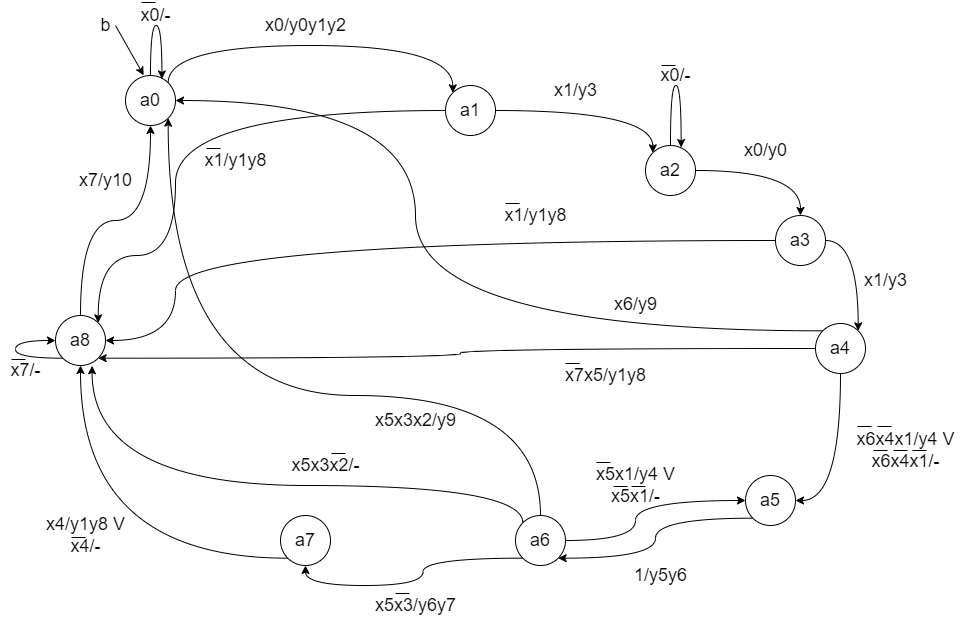

The diagram above was exported from draw.io. Its source (the exported page's mxGraphModel, read from the mxfile embedded in the PNG):
<mxGraphModel dx="1432" dy="1442" grid="1" gridSize="10" guides="1" tooltips="1" connect="1" arrows="1" fold="1" page="1" pageScale="1" pageWidth="1169" pageHeight="827" math="0" shadow="0">
  <root>
    <mxCell id="0" />
    <mxCell id="1" parent="0" />
    <mxCell id="2" style="edgeStyle=orthogonalEdgeStyle;rounded=0;orthogonalLoop=1;jettySize=auto;html=1;exitX=1;exitY=0;exitDx=0;exitDy=0;entryX=0;entryY=0;entryDx=0;entryDy=0;fontSize=18;curved=1;" edge="1" source="3" target="6" parent="1">
      <mxGeometry relative="1" as="geometry">
        <Array as="points">
          <mxPoint x="263" y="110" />
          <mxPoint x="547" y="110" />
        </Array>
      </mxGeometry>
    </mxCell>
    <mxCell id="3" value="&lt;font style=&quot;font-size: 18px;&quot;&gt;a0&lt;/font&gt;" style="ellipse;whiteSpace=wrap;html=1;aspect=fixed;" vertex="1" parent="1">
      <mxGeometry x="220" y="140" width="50" height="50" as="geometry" />
    </mxCell>
    <mxCell id="4" style="edgeStyle=orthogonalEdgeStyle;curved=1;rounded=0;orthogonalLoop=1;jettySize=auto;html=1;exitX=1;exitY=0.5;exitDx=0;exitDy=0;entryX=0;entryY=0;entryDx=0;entryDy=0;fontSize=18;" edge="1" source="6" target="9" parent="1">
      <mxGeometry relative="1" as="geometry" />
    </mxCell>
    <mxCell id="5" style="edgeStyle=orthogonalEdgeStyle;curved=1;rounded=0;orthogonalLoop=1;jettySize=auto;html=1;exitX=0;exitY=0.5;exitDx=0;exitDy=0;entryX=1;entryY=0;entryDx=0;entryDy=0;fontSize=18;" edge="1" source="6" target="33" parent="1">
      <mxGeometry relative="1" as="geometry">
        <Array as="points">
          <mxPoint x="270" y="175" />
          <mxPoint x="270" y="320" />
          <mxPoint x="193" y="320" />
        </Array>
      </mxGeometry>
    </mxCell>
    <mxCell id="6" value="&lt;font style=&quot;font-size: 18px;&quot;&gt;a1&lt;/font&gt;" style="ellipse;whiteSpace=wrap;html=1;aspect=fixed;" vertex="1" parent="1">
      <mxGeometry x="540" y="150" width="50" height="50" as="geometry" />
    </mxCell>
    <mxCell id="7" value="x0/y0y1y2" style="text;html=1;align=center;verticalAlign=middle;resizable=0;points=[];autosize=1;strokeColor=none;fillColor=none;fontSize=18;" vertex="1" parent="1">
      <mxGeometry x="350" y="75" width="100" height="30" as="geometry" />
    </mxCell>
    <mxCell id="8" style="edgeStyle=orthogonalEdgeStyle;curved=1;rounded=0;orthogonalLoop=1;jettySize=auto;html=1;exitX=1;exitY=0.5;exitDx=0;exitDy=0;entryX=0.5;entryY=0;entryDx=0;entryDy=0;fontSize=18;" edge="1" source="9" target="13" parent="1">
      <mxGeometry relative="1" as="geometry" />
    </mxCell>
    <mxCell id="9" value="&lt;font style=&quot;font-size: 18px;&quot;&gt;a2&lt;/font&gt;" style="ellipse;whiteSpace=wrap;html=1;aspect=fixed;" vertex="1" parent="1">
      <mxGeometry x="740" y="210" width="50" height="50" as="geometry" />
    </mxCell>
    <mxCell id="10" value="x1/y3" style="text;html=1;align=center;verticalAlign=middle;resizable=0;points=[];autosize=1;strokeColor=none;fillColor=none;fontSize=18;" vertex="1" parent="1">
      <mxGeometry x="640" y="140" width="60" height="30" as="geometry" />
    </mxCell>
    <mxCell id="11" style="edgeStyle=orthogonalEdgeStyle;curved=1;rounded=0;orthogonalLoop=1;jettySize=auto;html=1;exitX=1;exitY=0.5;exitDx=0;exitDy=0;entryX=1;entryY=0;entryDx=0;entryDy=0;fontSize=18;" edge="1" source="13" target="18" parent="1">
      <mxGeometry relative="1" as="geometry" />
    </mxCell>
    <mxCell id="12" style="edgeStyle=orthogonalEdgeStyle;curved=1;rounded=0;orthogonalLoop=1;jettySize=auto;html=1;exitX=0;exitY=0.5;exitDx=0;exitDy=0;entryX=1;entryY=0.5;entryDx=0;entryDy=0;fontSize=18;" edge="1" source="13" target="33" parent="1">
      <mxGeometry relative="1" as="geometry">
        <Array as="points">
          <mxPoint x="270" y="305" />
          <mxPoint x="270" y="405" />
        </Array>
      </mxGeometry>
    </mxCell>
    <mxCell id="13" value="&lt;font style=&quot;font-size: 18px;&quot;&gt;a3&lt;/font&gt;" style="ellipse;whiteSpace=wrap;html=1;aspect=fixed;" vertex="1" parent="1">
      <mxGeometry x="870" y="280" width="50" height="50" as="geometry" />
    </mxCell>
    <mxCell id="14" value="x0/y0" style="text;html=1;align=center;verticalAlign=middle;resizable=0;points=[];autosize=1;strokeColor=none;fillColor=none;fontSize=18;" vertex="1" parent="1">
      <mxGeometry x="830" y="200" width="60" height="30" as="geometry" />
    </mxCell>
    <mxCell id="15" style="edgeStyle=orthogonalEdgeStyle;curved=1;rounded=0;orthogonalLoop=1;jettySize=auto;html=1;exitX=0.5;exitY=1;exitDx=0;exitDy=0;entryX=1;entryY=0.5;entryDx=0;entryDy=0;fontSize=18;" edge="1" source="18" target="21" parent="1">
      <mxGeometry relative="1" as="geometry" />
    </mxCell>
    <mxCell id="16" style="edgeStyle=orthogonalEdgeStyle;curved=1;rounded=0;orthogonalLoop=1;jettySize=auto;html=1;exitX=0;exitY=0;exitDx=0;exitDy=0;entryX=1;entryY=0.5;entryDx=0;entryDy=0;fontSize=18;" edge="1" source="18" target="3" parent="1">
      <mxGeometry relative="1" as="geometry">
        <Array as="points">
          <mxPoint x="510" y="395" />
          <mxPoint x="510" y="165" />
        </Array>
      </mxGeometry>
    </mxCell>
    <mxCell id="17" style="edgeStyle=orthogonalEdgeStyle;curved=1;rounded=0;orthogonalLoop=1;jettySize=auto;html=1;exitX=0;exitY=0.5;exitDx=0;exitDy=0;entryX=1;entryY=1;entryDx=0;entryDy=0;fontSize=18;" edge="1" source="18" target="33" parent="1">
      <mxGeometry relative="1" as="geometry" />
    </mxCell>
    <mxCell id="18" value="&lt;font style=&quot;font-size: 18px;&quot;&gt;a4&lt;/font&gt;" style="ellipse;whiteSpace=wrap;html=1;aspect=fixed;" vertex="1" parent="1">
      <mxGeometry x="910" y="388" width="50" height="50" as="geometry" />
    </mxCell>
    <mxCell id="19" value="x1/y3" style="text;html=1;align=center;verticalAlign=middle;resizable=0;points=[];autosize=1;strokeColor=none;fillColor=none;fontSize=18;" vertex="1" parent="1">
      <mxGeometry x="950" y="330" width="60" height="30" as="geometry" />
    </mxCell>
    <mxCell id="20" style="edgeStyle=orthogonalEdgeStyle;curved=1;rounded=0;orthogonalLoop=1;jettySize=auto;html=1;exitX=0;exitY=1;exitDx=0;exitDy=0;entryX=1;entryY=1;entryDx=0;entryDy=0;fontSize=18;" edge="1" source="21" target="27" parent="1">
      <mxGeometry relative="1" as="geometry" />
    </mxCell>
    <mxCell id="21" value="&lt;font style=&quot;font-size: 18px;&quot;&gt;a5&lt;/font&gt;" style="ellipse;whiteSpace=wrap;html=1;aspect=fixed;" vertex="1" parent="1">
      <mxGeometry x="840" y="540" width="50" height="50" as="geometry" />
    </mxCell>
    <mxCell id="22" value="x6x4x1/y4 V&lt;br&gt;x6x4x1/-" style="text;html=1;align=center;verticalAlign=middle;resizable=0;points=[];autosize=1;strokeColor=none;fillColor=none;fontSize=18;" vertex="1" parent="1">
      <mxGeometry x="945" y="490" width="110" height="50" as="geometry" />
    </mxCell>
    <mxCell id="23" style="edgeStyle=orthogonalEdgeStyle;curved=1;rounded=0;orthogonalLoop=1;jettySize=auto;html=1;exitX=0;exitY=1;exitDx=0;exitDy=0;entryX=0.5;entryY=1;entryDx=0;entryDy=0;fontSize=18;" edge="1" source="27" target="30" parent="1">
      <mxGeometry relative="1" as="geometry" />
    </mxCell>
    <mxCell id="24" style="edgeStyle=orthogonalEdgeStyle;curved=1;rounded=0;orthogonalLoop=1;jettySize=auto;html=1;exitX=1;exitY=0.5;exitDx=0;exitDy=0;fontSize=18;" edge="1" source="27" target="21" parent="1">
      <mxGeometry relative="1" as="geometry">
        <Array as="points">
          <mxPoint x="730" y="605" />
          <mxPoint x="730" y="565" />
        </Array>
      </mxGeometry>
    </mxCell>
    <mxCell id="25" style="edgeStyle=orthogonalEdgeStyle;curved=1;rounded=0;orthogonalLoop=1;jettySize=auto;html=1;exitX=0.5;exitY=0;exitDx=0;exitDy=0;entryX=1;entryY=1;entryDx=0;entryDy=0;fontSize=18;" edge="1" source="27" target="3" parent="1">
      <mxGeometry relative="1" as="geometry">
        <Array as="points">
          <mxPoint x="635" y="460" />
          <mxPoint x="263" y="460" />
        </Array>
      </mxGeometry>
    </mxCell>
    <mxCell id="26" style="edgeStyle=orthogonalEdgeStyle;curved=1;rounded=0;orthogonalLoop=1;jettySize=auto;html=1;exitX=0;exitY=0;exitDx=0;exitDy=0;entryX=0.731;entryY=1.007;entryDx=0;entryDy=0;entryPerimeter=0;fontSize=18;" edge="1" source="27" target="33" parent="1">
      <mxGeometry relative="1" as="geometry">
        <Array as="points">
          <mxPoint x="617" y="550" />
          <mxPoint x="187" y="550" />
        </Array>
      </mxGeometry>
    </mxCell>
    <mxCell id="27" value="&lt;font style=&quot;font-size: 18px;&quot;&gt;a6&lt;/font&gt;" style="ellipse;whiteSpace=wrap;html=1;aspect=fixed;" vertex="1" parent="1">
      <mxGeometry x="610" y="580" width="50" height="50" as="geometry" />
    </mxCell>
    <mxCell id="28" value="1/y5y6" style="text;html=1;align=center;verticalAlign=middle;resizable=0;points=[];autosize=1;strokeColor=none;fillColor=none;fontSize=18;" vertex="1" parent="1">
      <mxGeometry x="720" y="625" width="70" height="30" as="geometry" />
    </mxCell>
    <mxCell id="29" style="edgeStyle=orthogonalEdgeStyle;curved=1;rounded=0;orthogonalLoop=1;jettySize=auto;html=1;exitX=0;exitY=1;exitDx=0;exitDy=0;entryX=0.5;entryY=1;entryDx=0;entryDy=0;fontSize=18;" edge="1" source="30" target="33" parent="1">
      <mxGeometry relative="1" as="geometry" />
    </mxCell>
    <mxCell id="30" value="&lt;font style=&quot;font-size: 18px;&quot;&gt;a7&lt;/font&gt;" style="ellipse;whiteSpace=wrap;html=1;aspect=fixed;" vertex="1" parent="1">
      <mxGeometry x="375" y="580" width="50" height="50" as="geometry" />
    </mxCell>
    <mxCell id="31" value="x5x3/y6y7" style="text;html=1;align=center;verticalAlign=middle;resizable=0;points=[];autosize=1;strokeColor=none;fillColor=none;fontSize=18;" vertex="1" parent="1">
      <mxGeometry x="460" y="655" width="100" height="30" as="geometry" />
    </mxCell>
    <mxCell id="32" style="edgeStyle=orthogonalEdgeStyle;curved=1;rounded=0;orthogonalLoop=1;jettySize=auto;html=1;exitX=0.5;exitY=0;exitDx=0;exitDy=0;entryX=0.5;entryY=1;entryDx=0;entryDy=0;fontSize=18;" edge="1" source="33" target="3" parent="1">
      <mxGeometry relative="1" as="geometry" />
    </mxCell>
    <mxCell id="33" value="&lt;font style=&quot;font-size: 18px;&quot;&gt;a8&lt;/font&gt;" style="ellipse;whiteSpace=wrap;html=1;aspect=fixed;" vertex="1" parent="1">
      <mxGeometry x="150" y="380" width="50" height="50" as="geometry" />
    </mxCell>
    <mxCell id="34" value="x4/y1y8 V&lt;br&gt;x4/-" style="text;html=1;align=center;verticalAlign=middle;resizable=0;points=[];autosize=1;strokeColor=none;fillColor=none;fontSize=18;" vertex="1" parent="1">
      <mxGeometry x="135" y="575" width="90" height="50" as="geometry" />
    </mxCell>
    <mxCell id="35" value="x7/y10" style="text;html=1;align=center;verticalAlign=middle;resizable=0;points=[];autosize=1;strokeColor=none;fillColor=none;fontSize=18;" vertex="1" parent="1">
      <mxGeometry x="165" y="230" width="70" height="30" as="geometry" />
    </mxCell>
    <mxCell id="36" style="edgeStyle=orthogonalEdgeStyle;curved=1;rounded=0;orthogonalLoop=1;jettySize=auto;html=1;exitX=0.5;exitY=0;exitDx=0;exitDy=0;entryX=0.728;entryY=0.069;entryDx=0;entryDy=0;entryPerimeter=0;fontSize=18;" edge="1" source="3" target="3" parent="1">
      <mxGeometry relative="1" as="geometry">
        <Array as="points">
          <mxPoint x="245" y="90" />
          <mxPoint x="256" y="90" />
        </Array>
      </mxGeometry>
    </mxCell>
    <mxCell id="37" value="x0/-" style="text;html=1;align=center;verticalAlign=middle;resizable=0;points=[];autosize=1;strokeColor=none;fillColor=none;fontSize=18;" vertex="1" parent="1">
      <mxGeometry x="225" y="65" width="50" height="30" as="geometry" />
    </mxCell>
    <mxCell id="38" value="" style="endArrow=classic;html=1;rounded=0;fontSize=18;curved=1;entryX=0.364;entryY=-0.004;entryDx=0;entryDy=0;entryPerimeter=0;" edge="1" target="3" parent="1">
      <mxGeometry width="50" height="50" relative="1" as="geometry">
        <mxPoint x="210" y="90" as="sourcePoint" />
        <mxPoint x="220" y="100" as="targetPoint" />
      </mxGeometry>
    </mxCell>
    <mxCell id="39" value="b" style="text;html=1;align=center;verticalAlign=middle;resizable=0;points=[];autosize=1;strokeColor=none;fillColor=none;fontSize=18;" vertex="1" parent="1">
      <mxGeometry x="185" y="75" width="30" height="30" as="geometry" />
    </mxCell>
    <mxCell id="40" value="x1/y1y8" style="text;html=1;align=center;verticalAlign=middle;resizable=0;points=[];autosize=1;strokeColor=none;fillColor=none;fontSize=18;" vertex="1" parent="1">
      <mxGeometry x="290" y="210" width="80" height="30" as="geometry" />
    </mxCell>
    <mxCell id="41" style="edgeStyle=orthogonalEdgeStyle;curved=1;rounded=0;orthogonalLoop=1;jettySize=auto;html=1;exitX=0.5;exitY=0;exitDx=0;exitDy=0;entryX=0.712;entryY=0.04;entryDx=0;entryDy=0;entryPerimeter=0;fontSize=18;" edge="1" source="9" target="9" parent="1">
      <mxGeometry relative="1" as="geometry">
        <Array as="points">
          <mxPoint x="765" y="150" />
          <mxPoint x="776" y="150" />
        </Array>
      </mxGeometry>
    </mxCell>
    <mxCell id="42" value="x0/-" style="text;html=1;align=center;verticalAlign=middle;resizable=0;points=[];autosize=1;strokeColor=none;fillColor=none;fontSize=18;" vertex="1" parent="1">
      <mxGeometry x="745" y="125" width="50" height="30" as="geometry" />
    </mxCell>
    <mxCell id="43" value="x1/y1y8" style="text;html=1;align=center;verticalAlign=middle;resizable=0;points=[];autosize=1;strokeColor=none;fillColor=none;fontSize=18;" vertex="1" parent="1">
      <mxGeometry x="590" y="265" width="80" height="30" as="geometry" />
    </mxCell>
    <mxCell id="44" value="x6/y9" style="text;html=1;align=center;verticalAlign=middle;resizable=0;points=[];autosize=1;strokeColor=none;fillColor=none;fontSize=18;" vertex="1" parent="1">
      <mxGeometry x="700" y="354" width="60" height="30" as="geometry" />
    </mxCell>
    <mxCell id="45" value="x7x5/y1y8" style="text;html=1;align=center;verticalAlign=middle;resizable=0;points=[];autosize=1;strokeColor=none;fillColor=none;fontSize=18;" vertex="1" parent="1">
      <mxGeometry x="650" y="425" width="100" height="30" as="geometry" />
    </mxCell>
    <mxCell id="46" value="x5x1/y4 V&lt;br&gt;x5x1/-" style="text;html=1;align=center;verticalAlign=middle;resizable=0;points=[];autosize=1;strokeColor=none;fillColor=none;fontSize=18;" vertex="1" parent="1">
      <mxGeometry x="685" y="525" width="90" height="50" as="geometry" />
    </mxCell>
    <mxCell id="47" value="x5x3x2/y9" style="text;html=1;align=center;verticalAlign=middle;resizable=0;points=[];autosize=1;strokeColor=none;fillColor=none;fontSize=18;" vertex="1" parent="1">
      <mxGeometry x="460" y="470" width="100" height="30" as="geometry" />
    </mxCell>
    <mxCell id="48" value="x5x3x2/-" style="text;html=1;align=center;verticalAlign=middle;resizable=0;points=[];autosize=1;strokeColor=none;fillColor=none;fontSize=18;" vertex="1" parent="1">
      <mxGeometry x="380" y="515" width="80" height="30" as="geometry" />
    </mxCell>
    <mxCell id="49" style="edgeStyle=orthogonalEdgeStyle;curved=1;rounded=0;orthogonalLoop=1;jettySize=auto;html=1;exitX=0;exitY=1;exitDx=0;exitDy=0;entryX=0;entryY=0.5;entryDx=0;entryDy=0;fontSize=18;" edge="1" source="33" target="33" parent="1">
      <mxGeometry relative="1" as="geometry">
        <Array as="points">
          <mxPoint x="110" y="423" />
          <mxPoint x="110" y="405" />
        </Array>
      </mxGeometry>
    </mxCell>
    <mxCell id="50" value="x7/-" style="text;html=1;align=center;verticalAlign=middle;resizable=0;points=[];autosize=1;strokeColor=none;fillColor=none;fontSize=18;" vertex="1" parent="1">
      <mxGeometry x="95" y="420" width="50" height="30" as="geometry" />
    </mxCell>
    <mxCell id="51" value="" style="endArrow=none;html=1;rounded=0;" edge="1" parent="1">
      <mxGeometry width="50" height="50" relative="1" as="geometry">
        <mxPoint x="770" y="130" as="sourcePoint" />
        <mxPoint x="756" y="130" as="targetPoint" />
      </mxGeometry>
    </mxCell>
    <mxCell id="52" value="" style="endArrow=none;html=1;rounded=0;" edge="1" parent="1">
      <mxGeometry width="50" height="50" relative="1" as="geometry">
        <mxPoint x="250" y="67" as="sourcePoint" />
        <mxPoint x="236" y="67" as="targetPoint" />
      </mxGeometry>
    </mxCell>
    <mxCell id="53" value="" style="endArrow=none;html=1;rounded=0;" edge="1" parent="1">
      <mxGeometry width="50" height="50" relative="1" as="geometry">
        <mxPoint x="315.0000000000002" y="213" as="sourcePoint" />
        <mxPoint x="301" y="213" as="targetPoint" />
      </mxGeometry>
    </mxCell>
    <mxCell id="54" value="" style="endArrow=none;html=1;rounded=0;" edge="1" parent="1">
      <mxGeometry width="50" height="50" relative="1" as="geometry">
        <mxPoint x="614" y="268" as="sourcePoint" />
        <mxPoint x="600.0000000000002" y="268" as="targetPoint" />
      </mxGeometry>
    </mxCell>
    <mxCell id="55" value="" style="endArrow=none;html=1;rounded=0;" edge="1" parent="1">
      <mxGeometry width="50" height="50" relative="1" as="geometry">
        <mxPoint x="674" y="428" as="sourcePoint" />
        <mxPoint x="660" y="428" as="targetPoint" />
      </mxGeometry>
    </mxCell>
    <mxCell id="56" value="" style="endArrow=none;html=1;rounded=0;" edge="1" parent="1">
      <mxGeometry width="50" height="50" relative="1" as="geometry">
        <mxPoint x="966" y="491" as="sourcePoint" />
        <mxPoint x="952" y="491" as="targetPoint" />
      </mxGeometry>
    </mxCell>
    <mxCell id="57" value="" style="endArrow=none;html=1;rounded=0;" edge="1" parent="1">
      <mxGeometry width="50" height="50" relative="1" as="geometry">
        <mxPoint x="986" y="491" as="sourcePoint" />
        <mxPoint x="972" y="491" as="targetPoint" />
      </mxGeometry>
    </mxCell>
    <mxCell id="58" value="" style="endArrow=none;html=1;rounded=0;" edge="1" parent="1">
      <mxGeometry width="50" height="50" relative="1" as="geometry">
        <mxPoint x="982" y="515.0000000000002" as="sourcePoint" />
        <mxPoint x="968" y="515.0000000000002" as="targetPoint" />
      </mxGeometry>
    </mxCell>
    <mxCell id="59" value="" style="endArrow=none;html=1;rounded=0;" edge="1" parent="1">
      <mxGeometry width="50" height="50" relative="1" as="geometry">
        <mxPoint x="1002" y="515.0000000000002" as="sourcePoint" />
        <mxPoint x="988" y="515.0000000000002" as="targetPoint" />
      </mxGeometry>
    </mxCell>
    <mxCell id="60" value="" style="endArrow=none;html=1;rounded=0;" edge="1" parent="1">
      <mxGeometry width="50" height="50" relative="1" as="geometry">
        <mxPoint x="1021" y="515.0000000000002" as="sourcePoint" />
        <mxPoint x="1007" y="515.0000000000002" as="targetPoint" />
      </mxGeometry>
    </mxCell>
    <mxCell id="61" value="" style="endArrow=none;html=1;rounded=0;" edge="1" parent="1">
      <mxGeometry width="50" height="50" relative="1" as="geometry">
        <mxPoint x="705" y="526.9999999999998" as="sourcePoint" />
        <mxPoint x="691" y="526.9999999999998" as="targetPoint" />
      </mxGeometry>
    </mxCell>
    <mxCell id="62" value="" style="endArrow=none;html=1;rounded=0;" edge="1" parent="1">
      <mxGeometry width="50" height="50" relative="1" as="geometry">
        <mxPoint x="722" y="551" as="sourcePoint" />
        <mxPoint x="708" y="551" as="targetPoint" />
      </mxGeometry>
    </mxCell>
    <mxCell id="63" value="" style="endArrow=none;html=1;rounded=0;" edge="1" parent="1">
      <mxGeometry width="50" height="50" relative="1" as="geometry">
        <mxPoint x="740" y="551" as="sourcePoint" />
        <mxPoint x="726" y="551" as="targetPoint" />
      </mxGeometry>
    </mxCell>
    <mxCell id="64" value="" style="endArrow=none;html=1;rounded=0;" edge="1" parent="1">
      <mxGeometry width="50" height="50" relative="1" as="geometry">
        <mxPoint x="504" y="658" as="sourcePoint" />
        <mxPoint x="490.0000000000002" y="658" as="targetPoint" />
      </mxGeometry>
    </mxCell>
    <mxCell id="65" value="" style="endArrow=none;html=1;rounded=0;" edge="1" parent="1">
      <mxGeometry width="50" height="50" relative="1" as="geometry">
        <mxPoint x="439.9999999999998" y="518" as="sourcePoint" />
        <mxPoint x="426" y="518" as="targetPoint" />
      </mxGeometry>
    </mxCell>
    <mxCell id="66" value="" style="endArrow=none;html=1;rounded=0;" edge="1" parent="1">
      <mxGeometry width="50" height="50" relative="1" as="geometry">
        <mxPoint x="179.99999999999977" y="601.9999999999998" as="sourcePoint" />
        <mxPoint x="166" y="601.9999999999998" as="targetPoint" />
      </mxGeometry>
    </mxCell>
    <mxCell id="67" value="" style="endArrow=none;html=1;rounded=0;" edge="1" parent="1">
      <mxGeometry width="50" height="50" relative="1" as="geometry">
        <mxPoint x="119.99999999999977" y="424" as="sourcePoint" />
        <mxPoint x="106" y="424" as="targetPoint" />
      </mxGeometry>
    </mxCell>
  </root>
</mxGraphModel>